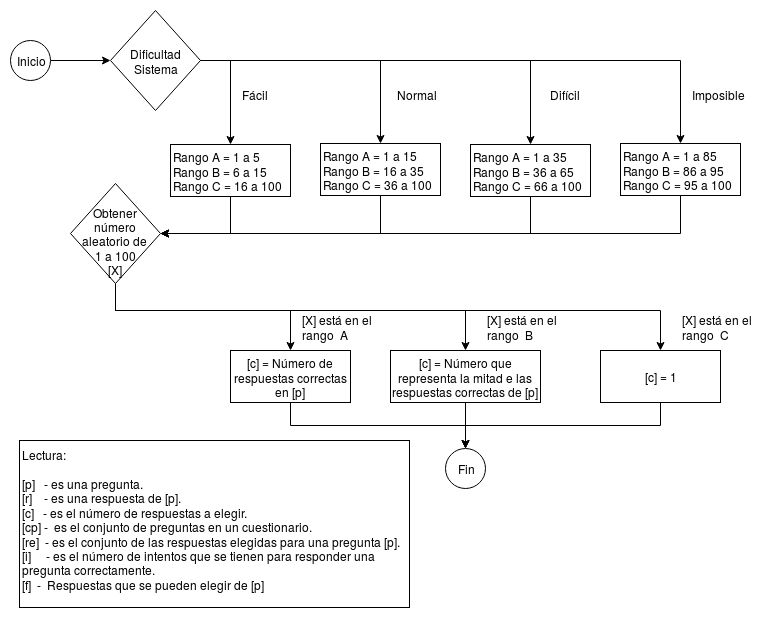

The diagram above was exported from draw.io. Its source (the exported page's mxGraphModel, read from the mxfile embedded in the PNG):
<mxGraphModel dx="1365" dy="805" grid="1" gridSize="10" guides="1" tooltips="1" connect="1" arrows="1" fold="1" page="1" pageScale="1" pageWidth="827" pageHeight="1169" math="0" shadow="0">
  <root>
    <mxCell id="0" />
    <mxCell id="1" parent="0" />
    <mxCell id="2" style="edgeStyle=orthogonalEdgeStyle;rounded=0;orthogonalLoop=1;jettySize=auto;html=1;exitX=1;exitY=0.5;exitDx=0;exitDy=0;entryX=0.5;entryY=0;entryDx=0;entryDy=0;" edge="1" source="6" target="10" parent="1">
      <mxGeometry relative="1" as="geometry" />
    </mxCell>
    <mxCell id="3" style="edgeStyle=orthogonalEdgeStyle;rounded=0;orthogonalLoop=1;jettySize=auto;html=1;exitX=1;exitY=0.5;exitDx=0;exitDy=0;entryX=0.5;entryY=0;entryDx=0;entryDy=0;" edge="1" source="6" target="12" parent="1">
      <mxGeometry relative="1" as="geometry" />
    </mxCell>
    <mxCell id="4" style="edgeStyle=orthogonalEdgeStyle;rounded=0;orthogonalLoop=1;jettySize=auto;html=1;exitX=1;exitY=0.5;exitDx=0;exitDy=0;entryX=0.5;entryY=0;entryDx=0;entryDy=0;" edge="1" source="6" target="14" parent="1">
      <mxGeometry relative="1" as="geometry" />
    </mxCell>
    <mxCell id="5" style="edgeStyle=orthogonalEdgeStyle;rounded=0;orthogonalLoop=1;jettySize=auto;html=1;exitX=1;exitY=0.5;exitDx=0;exitDy=0;entryX=0.5;entryY=0;entryDx=0;entryDy=0;" edge="1" source="6" target="16" parent="1">
      <mxGeometry relative="1" as="geometry" />
    </mxCell>
    <mxCell id="6" value="&lt;div&gt;Dificultad &lt;br&gt;&lt;/div&gt;&lt;div&gt;Sistema&lt;/div&gt;" style="rhombus;whiteSpace=wrap;html=1;" vertex="1" parent="1">
      <mxGeometry x="970" y="10" width="90" height="100" as="geometry" />
    </mxCell>
    <mxCell id="7" style="edgeStyle=orthogonalEdgeStyle;rounded=0;orthogonalLoop=1;jettySize=auto;html=1;exitX=1;exitY=0.5;exitDx=0;exitDy=0;entryX=0;entryY=0.5;entryDx=0;entryDy=0;" edge="1" source="8" target="6" parent="1">
      <mxGeometry relative="1" as="geometry" />
    </mxCell>
    <mxCell id="8" value="Inicio" style="ellipse;whiteSpace=wrap;html=1;aspect=fixed;" vertex="1" parent="1">
      <mxGeometry x="870" y="40" width="40" height="40" as="geometry" />
    </mxCell>
    <mxCell id="9" style="edgeStyle=orthogonalEdgeStyle;rounded=0;orthogonalLoop=1;jettySize=auto;html=1;exitX=0.5;exitY=1;exitDx=0;exitDy=0;entryX=1;entryY=0.5;entryDx=0;entryDy=0;" edge="1" source="10" target="20" parent="1">
      <mxGeometry relative="1" as="geometry" />
    </mxCell>
    <mxCell id="10" value="&lt;div&gt;Rango A = 1 a 5&lt;div&gt;&lt;div&gt;Rango B = 6 a 15 &lt;br&gt;&lt;/div&gt;&lt;div&gt;Rango C = 16 a 100&lt;br&gt;&lt;/div&gt;&lt;/div&gt;&lt;/div&gt;" style="rounded=0;whiteSpace=wrap;html=1;align=left;" vertex="1" parent="1">
      <mxGeometry x="1030" y="144" width="120" height="52" as="geometry" />
    </mxCell>
    <mxCell id="11" style="edgeStyle=orthogonalEdgeStyle;rounded=0;orthogonalLoop=1;jettySize=auto;html=1;exitX=0.5;exitY=1;exitDx=0;exitDy=0;entryX=1;entryY=0.5;entryDx=0;entryDy=0;" edge="1" source="12" target="20" parent="1">
      <mxGeometry relative="1" as="geometry" />
    </mxCell>
    <mxCell id="12" value="&lt;div&gt;Rango A = 1 a 15&lt;div&gt;&lt;div&gt;Rango B = 16 a 35 &lt;br&gt;&lt;/div&gt;&lt;div&gt;Rango C = 36 a 100&lt;br&gt;&lt;/div&gt;&lt;/div&gt;&lt;/div&gt;" style="rounded=0;whiteSpace=wrap;html=1;align=left;" vertex="1" parent="1">
      <mxGeometry x="1180" y="143" width="120" height="52" as="geometry" />
    </mxCell>
    <mxCell id="13" style="edgeStyle=orthogonalEdgeStyle;rounded=0;orthogonalLoop=1;jettySize=auto;html=1;exitX=0.5;exitY=1;exitDx=0;exitDy=0;entryX=1;entryY=0.5;entryDx=0;entryDy=0;" edge="1" source="14" target="20" parent="1">
      <mxGeometry relative="1" as="geometry" />
    </mxCell>
    <mxCell id="14" value="&lt;div&gt;Rango A = 1 a 35&lt;div&gt;&lt;div&gt;Rango B = 36 a 65 &lt;br&gt;&lt;/div&gt;&lt;div&gt;Rango C = 66 a 100&lt;br&gt;&lt;/div&gt;&lt;/div&gt;&lt;/div&gt;" style="rounded=0;whiteSpace=wrap;html=1;align=left;" vertex="1" parent="1">
      <mxGeometry x="1330" y="144" width="120" height="52" as="geometry" />
    </mxCell>
    <mxCell id="15" style="edgeStyle=orthogonalEdgeStyle;rounded=0;orthogonalLoop=1;jettySize=auto;html=1;exitX=0.5;exitY=1;exitDx=0;exitDy=0;entryX=1;entryY=0.5;entryDx=0;entryDy=0;" edge="1" source="16" target="20" parent="1">
      <mxGeometry relative="1" as="geometry" />
    </mxCell>
    <mxCell id="16" value="&lt;div&gt;Rango A = 1 a 85&lt;div&gt;&lt;div&gt;Rango B = 86 a 95 &lt;br&gt;&lt;/div&gt;&lt;div&gt;Rango C = 95 a 100&lt;br&gt;&lt;/div&gt;&lt;/div&gt;&lt;/div&gt;" style="rounded=0;whiteSpace=wrap;html=1;align=left;" vertex="1" parent="1">
      <mxGeometry x="1480" y="143" width="120" height="52" as="geometry" />
    </mxCell>
    <mxCell id="17" style="edgeStyle=orthogonalEdgeStyle;rounded=0;orthogonalLoop=1;jettySize=auto;html=1;exitX=0.5;exitY=1;exitDx=0;exitDy=0;entryX=0.5;entryY=0;entryDx=0;entryDy=0;" edge="1" source="20" target="22" parent="1">
      <mxGeometry relative="1" as="geometry">
        <Array as="points">
          <mxPoint x="975" y="310" />
          <mxPoint x="1150" y="310" />
        </Array>
      </mxGeometry>
    </mxCell>
    <mxCell id="18" style="edgeStyle=orthogonalEdgeStyle;rounded=0;orthogonalLoop=1;jettySize=auto;html=1;exitX=0.5;exitY=1;exitDx=0;exitDy=0;entryX=0.5;entryY=0;entryDx=0;entryDy=0;" edge="1" source="20" target="24" parent="1">
      <mxGeometry relative="1" as="geometry">
        <Array as="points">
          <mxPoint x="975" y="310" />
          <mxPoint x="1325" y="310" />
        </Array>
      </mxGeometry>
    </mxCell>
    <mxCell id="19" style="edgeStyle=orthogonalEdgeStyle;rounded=0;orthogonalLoop=1;jettySize=auto;html=1;exitX=0.5;exitY=1;exitDx=0;exitDy=0;entryX=0.5;entryY=0;entryDx=0;entryDy=0;" edge="1" source="20" target="26" parent="1">
      <mxGeometry relative="1" as="geometry">
        <Array as="points">
          <mxPoint x="975" y="310" />
          <mxPoint x="1520" y="310" />
        </Array>
      </mxGeometry>
    </mxCell>
    <mxCell id="20" value="&lt;div&gt;&lt;br&gt;&lt;/div&gt;&lt;div&gt;Obtener número aleatorio de &lt;br&gt;&lt;/div&gt;&lt;div&gt;1 a 100&lt;/div&gt;&lt;div&gt;[X]&lt;br&gt;&lt;/div&gt;" style="rhombus;whiteSpace=wrap;html=1;" vertex="1" parent="1">
      <mxGeometry x="930" y="183" width="90" height="100" as="geometry" />
    </mxCell>
    <mxCell id="21" style="edgeStyle=orthogonalEdgeStyle;rounded=0;orthogonalLoop=1;jettySize=auto;html=1;exitX=0.5;exitY=1;exitDx=0;exitDy=0;entryX=0.5;entryY=0;entryDx=0;entryDy=0;" edge="1" source="22" target="27" parent="1">
      <mxGeometry relative="1" as="geometry" />
    </mxCell>
    <mxCell id="22" value="[c] = Número de respuestas correctas en [p]" style="rounded=0;whiteSpace=wrap;html=1;align=center;" vertex="1" parent="1">
      <mxGeometry x="1090" y="350" width="120" height="52" as="geometry" />
    </mxCell>
    <mxCell id="23" style="edgeStyle=orthogonalEdgeStyle;rounded=0;orthogonalLoop=1;jettySize=auto;html=1;exitX=0.5;exitY=1;exitDx=0;exitDy=0;entryX=0.5;entryY=0;entryDx=0;entryDy=0;" edge="1" source="24" target="27" parent="1">
      <mxGeometry relative="1" as="geometry" />
    </mxCell>
    <mxCell id="24" value="&lt;div align=&quot;center&quot;&gt;[c] = Número que representa la mitad e las respuestas correctas de [p]&lt;/div&gt;" style="rounded=0;whiteSpace=wrap;html=1;align=center;" vertex="1" parent="1">
      <mxGeometry x="1250" y="350" width="150" height="52" as="geometry" />
    </mxCell>
    <mxCell id="25" style="edgeStyle=orthogonalEdgeStyle;rounded=0;orthogonalLoop=1;jettySize=auto;html=1;exitX=0.5;exitY=1;exitDx=0;exitDy=0;entryX=0.5;entryY=0;entryDx=0;entryDy=0;" edge="1" source="26" target="27" parent="1">
      <mxGeometry relative="1" as="geometry" />
    </mxCell>
    <mxCell id="26" value="[c] = 1" style="rounded=0;whiteSpace=wrap;html=1;align=center;" vertex="1" parent="1">
      <mxGeometry x="1460" y="350" width="120" height="52" as="geometry" />
    </mxCell>
    <mxCell id="27" value="Fin" style="ellipse;whiteSpace=wrap;html=1;aspect=fixed;" vertex="1" parent="1">
      <mxGeometry x="1305" y="448" width="40" height="40" as="geometry" />
    </mxCell>
    <mxCell id="28" value="Fácil" style="text;html=1;resizable=0;points=[];autosize=1;align=left;verticalAlign=top;spacingTop=-4;" vertex="1" parent="1">
      <mxGeometry x="1100" y="85" width="40" height="20" as="geometry" />
    </mxCell>
    <mxCell id="29" value="Normal" style="text;html=1;resizable=0;points=[];autosize=1;align=left;verticalAlign=top;spacingTop=-4;" vertex="1" parent="1">
      <mxGeometry x="1255" y="85" width="60" height="20" as="geometry" />
    </mxCell>
    <mxCell id="30" value="Difícil" style="text;html=1;resizable=0;points=[];autosize=1;align=center;verticalAlign=top;spacingTop=-4;" vertex="1" parent="1">
      <mxGeometry x="1400" y="85" width="50" height="20" as="geometry" />
    </mxCell>
    <mxCell id="31" value="Imposible" style="text;html=1;resizable=0;points=[];autosize=1;align=left;verticalAlign=top;spacingTop=-4;" vertex="1" parent="1">
      <mxGeometry x="1550" y="85" width="70" height="20" as="geometry" />
    </mxCell>
    <mxCell id="32" value="&lt;div&gt;[X] está en el&lt;/div&gt;&lt;div&gt;rango&amp;nbsp; A&lt;/div&gt;" style="text;html=1;resizable=0;points=[];autosize=1;align=left;verticalAlign=top;spacingTop=-4;" vertex="1" parent="1">
      <mxGeometry x="1160" y="310" width="90" height="30" as="geometry" />
    </mxCell>
    <mxCell id="33" value="&lt;div&gt;[X] está en el&lt;/div&gt;&lt;div&gt;rango&amp;nbsp; B&lt;br&gt;&lt;/div&gt;" style="text;html=1;resizable=0;points=[];autosize=1;align=left;verticalAlign=top;spacingTop=-4;" vertex="1" parent="1">
      <mxGeometry x="1345" y="310" width="90" height="30" as="geometry" />
    </mxCell>
    <mxCell id="34" value="&lt;div&gt;[X] está en el&lt;/div&gt;&lt;div&gt;rango&amp;nbsp; C&lt;br&gt;&lt;/div&gt;" style="text;html=1;resizable=0;points=[];autosize=1;align=left;verticalAlign=top;spacingTop=-4;" vertex="1" parent="1">
      <mxGeometry x="1540" y="310" width="90" height="30" as="geometry" />
    </mxCell>
    <mxCell id="35" value="&lt;div&gt;Lectura:&lt;/div&gt;&lt;div&gt;&lt;br&gt;&lt;/div&gt;&lt;div&gt;[p]&amp;nbsp;&amp;nbsp; - es una pregunta.&lt;/div&gt;&lt;div&gt;[r]&amp;nbsp;&amp;nbsp;&amp;nbsp; - es una respuesta de [p].&lt;br&gt;&lt;/div&gt;&lt;div&gt;[c]&amp;nbsp;&amp;nbsp; - es el número de respuestas a elegir.&lt;/div&gt;&lt;div&gt;[cp] -&amp;nbsp; es el conjunto de preguntas en un cuestionario.&lt;br&gt;&lt;/div&gt;&lt;div&gt;[re]&amp;nbsp; - es el conjunto de las respuestas elegidas para una pregunta [p].&lt;/div&gt;&lt;div&gt;[i] &amp;nbsp; &amp;nbsp; - es el número de intentos que se tienen para responder una pregunta correctamente.&lt;/div&gt;&lt;div&gt;[f]&amp;nbsp; -&amp;nbsp; Respuestas que se pueden elegir de [p]&lt;br&gt;&lt;/div&gt;" style="rounded=0;whiteSpace=wrap;html=1;align=left;verticalAlign=top;" vertex="1" parent="1">
      <mxGeometry x="879" y="440" width="390" height="167" as="geometry" />
    </mxCell>
  </root>
</mxGraphModel>